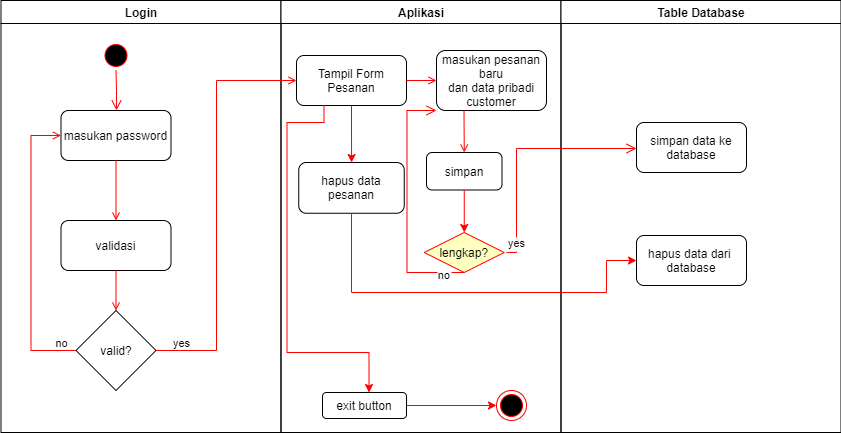

The diagram above was exported from draw.io. Its source (the exported page's mxGraphModel, read from the mxfile embedded in the PNG):
<mxGraphModel dx="868" dy="553" grid="1" gridSize="10" guides="1" tooltips="1" connect="1" arrows="1" fold="1" page="1" pageScale="1" pageWidth="1169" pageHeight="826" background="none" math="0" shadow="0">
  <root>
    <mxCell id="0" />
    <mxCell id="1" parent="0" />
    <mxCell id="2" value="Login" style="swimlane;whiteSpace=wrap" parent="1" vertex="1">
      <mxGeometry x="164.5" y="128" width="280" height="432" as="geometry" />
    </mxCell>
    <mxCell id="5" value="" style="ellipse;shape=startState;fillColor=#000000;strokeColor=#ff0000;" parent="2" vertex="1">
      <mxGeometry x="100" y="40" width="30" height="30" as="geometry" />
    </mxCell>
    <mxCell id="6" value="" style="edgeStyle=elbowEdgeStyle;elbow=horizontal;verticalAlign=bottom;endArrow=open;endSize=8;strokeColor=#FF0000;endFill=1;rounded=0" parent="2" source="5" target="7" edge="1">
      <mxGeometry x="100" y="40" as="geometry">
        <mxPoint x="115" y="110" as="targetPoint" />
      </mxGeometry>
    </mxCell>
    <mxCell id="7" value="masukan password" style="rounded=1;" parent="2" vertex="1">
      <mxGeometry x="60" y="110" width="110" height="50" as="geometry" />
    </mxCell>
    <mxCell id="8" value="validasi" style="rounded=1;" parent="2" vertex="1">
      <mxGeometry x="60" y="220" width="110" height="50" as="geometry" />
    </mxCell>
    <mxCell id="9" value="" style="endArrow=open;strokeColor=#FF0000;endFill=1;rounded=0" parent="2" source="7" target="8" edge="1">
      <mxGeometry relative="1" as="geometry" />
    </mxCell>
    <mxCell id="11" value="" style="endArrow=open;strokeColor=#FF0000;endFill=1;rounded=0;entryX=0.5;entryY=0;entryDx=0;entryDy=0;" parent="2" source="8" target="gQ_TWEm1nFqQ3bV_s6zs-43" edge="1">
      <mxGeometry relative="1" as="geometry">
        <mxPoint x="115.5" y="312" as="targetPoint" />
      </mxGeometry>
    </mxCell>
    <mxCell id="12" value="" style="edgeStyle=elbowEdgeStyle;elbow=horizontal;strokeColor=#FF0000;endArrow=open;endFill=1;rounded=0;exitX=0;exitY=0.5;exitDx=0;exitDy=0;" parent="2" source="gQ_TWEm1nFqQ3bV_s6zs-43" target="7" edge="1">
      <mxGeometry width="100" height="100" relative="1" as="geometry">
        <mxPoint x="60" y="350" as="sourcePoint" />
        <mxPoint x="260" y="190" as="targetPoint" />
        <Array as="points">
          <mxPoint x="30" y="250" />
        </Array>
      </mxGeometry>
    </mxCell>
    <mxCell id="gQ_TWEm1nFqQ3bV_s6zs-43" value="valid?" style="rhombus;whiteSpace=wrap;html=1;" vertex="1" parent="2">
      <mxGeometry x="75" y="310" width="80" height="80" as="geometry" />
    </mxCell>
    <mxCell id="gQ_TWEm1nFqQ3bV_s6zs-49" value="&lt;span style=&quot;font-weight: normal&quot;&gt;&lt;font style=&quot;font-size: 11px&quot;&gt;yes&lt;/font&gt;&lt;/span&gt;" style="text;strokeColor=none;fillColor=none;html=1;fontSize=24;fontStyle=1;verticalAlign=middle;align=center;rounded=1;" vertex="1" parent="2">
      <mxGeometry x="155" y="332" width="50" height="12" as="geometry" />
    </mxCell>
    <mxCell id="gQ_TWEm1nFqQ3bV_s6zs-51" value="&lt;span style=&quot;font-size: 11px ; font-weight: 400&quot;&gt;no&lt;/span&gt;" style="text;strokeColor=none;fillColor=none;html=1;fontSize=24;fontStyle=1;verticalAlign=middle;align=center;rounded=1;" vertex="1" parent="2">
      <mxGeometry x="35.5" y="332" width="50" height="12" as="geometry" />
    </mxCell>
    <mxCell id="3" value="Aplikasi" style="swimlane;whiteSpace=wrap" parent="1" vertex="1">
      <mxGeometry x="444.5" y="128" width="280" height="432" as="geometry" />
    </mxCell>
    <mxCell id="gQ_TWEm1nFqQ3bV_s6zs-54" value="" style="edgeStyle=orthogonalEdgeStyle;rounded=0;orthogonalLoop=1;jettySize=auto;html=1;fontSize=11;strokeColor=#FF0000;" edge="1" parent="3" source="15" target="gQ_TWEm1nFqQ3bV_s6zs-53">
      <mxGeometry relative="1" as="geometry" />
    </mxCell>
    <mxCell id="15" value="Tampil Form&#10;Pesanan" style="rounded=1;" parent="3" vertex="1">
      <mxGeometry x="15.5" y="55" width="110" height="50" as="geometry" />
    </mxCell>
    <mxCell id="16" value="masukan pesanan&#10;baru&#10;dan data pribadi&#10;customer" style="rounded=1;" parent="3" vertex="1">
      <mxGeometry x="155.5" y="50" width="110" height="60" as="geometry" />
    </mxCell>
    <mxCell id="17" value="" style="endArrow=open;strokeColor=#FF0000;endFill=1;rounded=0;exitX=1;exitY=0.5;exitDx=0;exitDy=0;entryX=0;entryY=0.5;entryDx=0;entryDy=0;" parent="3" source="15" target="16" edge="1">
      <mxGeometry relative="1" as="geometry">
        <mxPoint x="65.5" y="152" as="targetPoint" />
      </mxGeometry>
    </mxCell>
    <mxCell id="21" value="lengkap?" style="rhombus;fillColor=#ffffc0;strokeColor=#ff0000;" parent="3" vertex="1">
      <mxGeometry x="143.25" y="232" width="80" height="40" as="geometry" />
    </mxCell>
    <mxCell id="23" value="no" style="edgeStyle=elbowEdgeStyle;elbow=horizontal;align=left;verticalAlign=top;endArrow=open;endSize=8;strokeColor=#FF0000;endFill=1;rounded=0;exitX=0.5;exitY=1;exitDx=0;exitDy=0;entryX=0;entryY=1;entryDx=0;entryDy=0;" parent="3" source="21" target="16" edge="1">
      <mxGeometry x="-0.7769" y="-10" relative="1" as="geometry">
        <mxPoint x="65.5" y="282" as="targetPoint" />
        <mxPoint x="195.5" y="332" as="sourcePoint" />
        <Array as="points">
          <mxPoint x="126" y="312" />
        </Array>
        <mxPoint as="offset" />
      </mxGeometry>
    </mxCell>
    <mxCell id="24" value="" style="endArrow=open;strokeColor=#FF0000;endFill=1;rounded=0;entryX=0.5;entryY=0;entryDx=0;entryDy=0;exitX=0.25;exitY=1;exitDx=0;exitDy=0;" parent="3" source="16" target="gQ_TWEm1nFqQ3bV_s6zs-44" edge="1">
      <mxGeometry relative="1" as="geometry">
        <mxPoint x="165.5" y="250" as="targetPoint" />
      </mxGeometry>
    </mxCell>
    <mxCell id="gQ_TWEm1nFqQ3bV_s6zs-44" value="simpan" style="rounded=1;whiteSpace=wrap;html=1;" vertex="1" parent="3">
      <mxGeometry x="145.5" y="152" width="75.5" height="37.5" as="geometry" />
    </mxCell>
    <mxCell id="gQ_TWEm1nFqQ3bV_s6zs-52" style="edgeStyle=orthogonalEdgeStyle;rounded=0;orthogonalLoop=1;jettySize=auto;html=1;exitX=0.5;exitY=1;exitDx=0;exitDy=0;entryX=0.5;entryY=0;entryDx=0;entryDy=0;fontSize=11;strokeColor=#FF0000;" edge="1" parent="3" source="gQ_TWEm1nFqQ3bV_s6zs-44" target="21">
      <mxGeometry relative="1" as="geometry" />
    </mxCell>
    <mxCell id="gQ_TWEm1nFqQ3bV_s6zs-53" value="hapus data&lt;br&gt;pesanan" style="rounded=1;whiteSpace=wrap;html=1;" vertex="1" parent="3">
      <mxGeometry x="17.75" y="162" width="105.5" height="50.75" as="geometry" />
    </mxCell>
    <mxCell id="gQ_TWEm1nFqQ3bV_s6zs-62" value="exit button" style="whiteSpace=wrap;html=1;rounded=1;" vertex="1" parent="3">
      <mxGeometry x="41.5" y="392" width="84" height="26" as="geometry" />
    </mxCell>
    <mxCell id="gQ_TWEm1nFqQ3bV_s6zs-63" value="" style="edgeStyle=orthogonalEdgeStyle;rounded=0;orthogonalLoop=1;jettySize=auto;html=1;fontSize=11;strokeColor=#FF0000;exitX=0.25;exitY=1;exitDx=0;exitDy=0;" edge="1" parent="3" source="15" target="gQ_TWEm1nFqQ3bV_s6zs-62">
      <mxGeometry relative="1" as="geometry">
        <Array as="points">
          <mxPoint x="43" y="122" />
          <mxPoint x="6" y="122" />
          <mxPoint x="6" y="352" />
          <mxPoint x="88" y="352" />
        </Array>
      </mxGeometry>
    </mxCell>
    <mxCell id="38" value="" style="ellipse;shape=endState;fillColor=#000000;strokeColor=#ff0000" parent="3" vertex="1">
      <mxGeometry x="215.5" y="390" width="30" height="30" as="geometry" />
    </mxCell>
    <mxCell id="gQ_TWEm1nFqQ3bV_s6zs-64" style="edgeStyle=orthogonalEdgeStyle;rounded=0;orthogonalLoop=1;jettySize=auto;html=1;exitX=1;exitY=0.5;exitDx=0;exitDy=0;entryX=0;entryY=0.5;entryDx=0;entryDy=0;fontSize=11;strokeColor=#FF0000;" edge="1" parent="3" source="gQ_TWEm1nFqQ3bV_s6zs-62" target="38">
      <mxGeometry relative="1" as="geometry" />
    </mxCell>
    <mxCell id="4" value="Table Database" style="swimlane;whiteSpace=wrap" parent="1" vertex="1">
      <mxGeometry x="724.5" y="128" width="280" height="432" as="geometry" />
    </mxCell>
    <mxCell id="33" value="simpan data ke&#10;database" style="rounded=1;" parent="4" vertex="1">
      <mxGeometry x="75.5" y="122" width="110" height="50" as="geometry" />
    </mxCell>
    <mxCell id="gQ_TWEm1nFqQ3bV_s6zs-56" value="hapus data dari &#10;database" style="rounded=1;" vertex="1" parent="4">
      <mxGeometry x="75.5" y="235" width="110" height="50" as="geometry" />
    </mxCell>
    <mxCell id="20" value="" style="endArrow=open;strokeColor=#FF0000;endFill=1;rounded=0;exitX=1;exitY=0.5;exitDx=0;exitDy=0;entryX=0;entryY=0.5;entryDx=0;entryDy=0;" parent="1" source="gQ_TWEm1nFqQ3bV_s6zs-43" target="15" edge="1">
      <mxGeometry relative="1" as="geometry">
        <mxPoint x="320" y="478" as="sourcePoint" />
        <mxPoint x="420" y="270" as="targetPoint" />
        <Array as="points">
          <mxPoint x="380" y="478" />
          <mxPoint x="380" y="208" />
        </Array>
      </mxGeometry>
    </mxCell>
    <mxCell id="22" value="yes" style="edgeStyle=elbowEdgeStyle;elbow=horizontal;align=left;verticalAlign=bottom;endArrow=open;endSize=8;strokeColor=#FF0000;endFill=1;rounded=0;entryX=0;entryY=0.52;entryDx=0;entryDy=0;entryPerimeter=0;" parent="1" target="33" edge="1">
      <mxGeometry x="-1" relative="1" as="geometry">
        <mxPoint x="800" y="276" as="targetPoint" />
        <Array as="points">
          <mxPoint x="680" y="320" />
        </Array>
        <mxPoint x="670" y="380" as="sourcePoint" />
      </mxGeometry>
    </mxCell>
    <mxCell id="gQ_TWEm1nFqQ3bV_s6zs-55" style="edgeStyle=orthogonalEdgeStyle;rounded=0;orthogonalLoop=1;jettySize=auto;html=1;exitX=0.5;exitY=1;exitDx=0;exitDy=0;fontSize=11;strokeColor=#FF0000;entryX=0;entryY=0.5;entryDx=0;entryDy=0;" edge="1" parent="1" source="gQ_TWEm1nFqQ3bV_s6zs-53" target="gQ_TWEm1nFqQ3bV_s6zs-56">
      <mxGeometry relative="1" as="geometry">
        <mxPoint x="630" y="510" as="targetPoint" />
        <Array as="points">
          <mxPoint x="515" y="420" />
          <mxPoint x="770" y="420" />
          <mxPoint x="770" y="388" />
        </Array>
      </mxGeometry>
    </mxCell>
  </root>
</mxGraphModel>